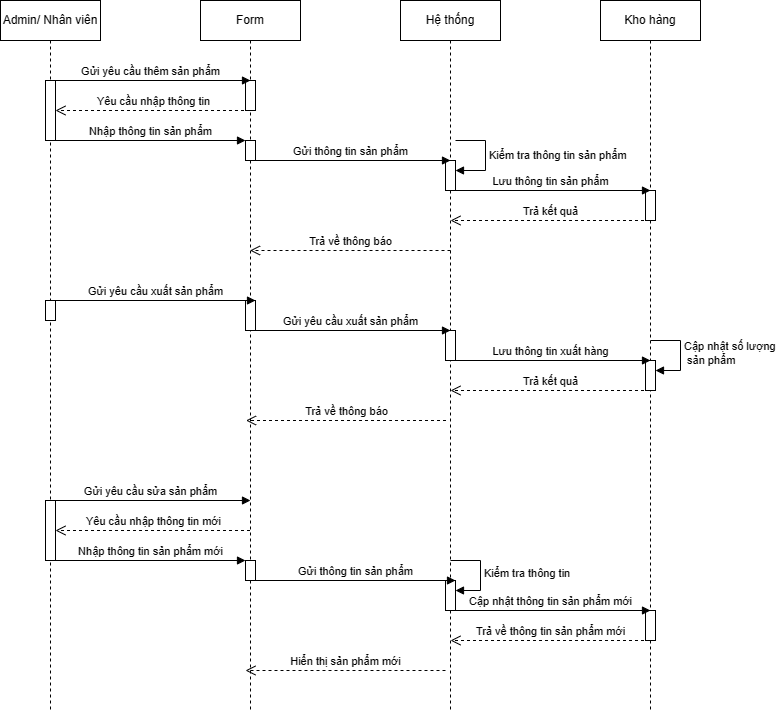

The diagram above was exported from draw.io. Its source (the exported page's mxGraphModel, read from the mxfile embedded in the PNG):
<mxGraphModel dx="1112" dy="465" grid="1" gridSize="10" guides="1" tooltips="1" connect="1" arrows="1" fold="1" page="1" pageScale="1" pageWidth="850" pageHeight="1100" math="0" shadow="0">
  <root>
    <mxCell id="0" />
    <mxCell id="1" parent="0" />
    <mxCell id="oiBcqidoK81a1nbvwfOy-1" value="Admin/ Nhân viên" style="shape=umlLifeline;perimeter=lifelinePerimeter;whiteSpace=wrap;html=1;container=1;dropTarget=0;collapsible=0;recursiveResize=0;outlineConnect=0;portConstraint=eastwest;newEdgeStyle={&quot;curved&quot;:0,&quot;rounded&quot;:0};" parent="1" vertex="1">
      <mxGeometry x="40" y="60" width="100" height="710" as="geometry" />
    </mxCell>
    <mxCell id="oiBcqidoK81a1nbvwfOy-2" value="" style="html=1;points=[[0,0,0,0,5],[0,1,0,0,-5],[1,0,0,0,5],[1,1,0,0,-5]];perimeter=orthogonalPerimeter;outlineConnect=0;targetShapes=umlLifeline;portConstraint=eastwest;newEdgeStyle={&quot;curved&quot;:0,&quot;rounded&quot;:0};" parent="oiBcqidoK81a1nbvwfOy-1" vertex="1">
      <mxGeometry x="45" y="80" width="10" height="60" as="geometry" />
    </mxCell>
    <mxCell id="oiBcqidoK81a1nbvwfOy-45" value="" style="html=1;points=[[0,0,0,0,5],[0,1,0,0,-5],[1,0,0,0,5],[1,1,0,0,-5]];perimeter=orthogonalPerimeter;outlineConnect=0;targetShapes=umlLifeline;portConstraint=eastwest;newEdgeStyle={&quot;curved&quot;:0,&quot;rounded&quot;:0};" parent="oiBcqidoK81a1nbvwfOy-1" vertex="1">
      <mxGeometry x="45" y="300" width="10" height="20" as="geometry" />
    </mxCell>
    <mxCell id="oiBcqidoK81a1nbvwfOy-4" value="Form" style="shape=umlLifeline;perimeter=lifelinePerimeter;whiteSpace=wrap;html=1;container=1;dropTarget=0;collapsible=0;recursiveResize=0;outlineConnect=0;portConstraint=eastwest;newEdgeStyle={&quot;curved&quot;:0,&quot;rounded&quot;:0};" parent="1" vertex="1">
      <mxGeometry x="240" y="60" width="100" height="710" as="geometry" />
    </mxCell>
    <mxCell id="oiBcqidoK81a1nbvwfOy-5" value="" style="html=1;points=[[0,0,0,0,5],[0,1,0,0,-5],[1,0,0,0,5],[1,1,0,0,-5]];perimeter=orthogonalPerimeter;outlineConnect=0;targetShapes=umlLifeline;portConstraint=eastwest;newEdgeStyle={&quot;curved&quot;:0,&quot;rounded&quot;:0};" parent="oiBcqidoK81a1nbvwfOy-4" vertex="1">
      <mxGeometry x="45" y="80" width="10" height="30" as="geometry" />
    </mxCell>
    <mxCell id="oiBcqidoK81a1nbvwfOy-6" value="" style="html=1;points=[[0,0,0,0,5],[0,1,0,0,-5],[1,0,0,0,5],[1,1,0,0,-5]];perimeter=orthogonalPerimeter;outlineConnect=0;targetShapes=umlLifeline;portConstraint=eastwest;newEdgeStyle={&quot;curved&quot;:0,&quot;rounded&quot;:0};" parent="oiBcqidoK81a1nbvwfOy-4" vertex="1">
      <mxGeometry x="45" y="140" width="10" height="20" as="geometry" />
    </mxCell>
    <mxCell id="oiBcqidoK81a1nbvwfOy-48" value="" style="html=1;points=[[0,0,0,0,5],[0,1,0,0,-5],[1,0,0,0,5],[1,1,0,0,-5]];perimeter=orthogonalPerimeter;outlineConnect=0;targetShapes=umlLifeline;portConstraint=eastwest;newEdgeStyle={&quot;curved&quot;:0,&quot;rounded&quot;:0};" parent="oiBcqidoK81a1nbvwfOy-4" vertex="1">
      <mxGeometry x="45" y="300" width="10" height="30" as="geometry" />
    </mxCell>
    <mxCell id="oiBcqidoK81a1nbvwfOy-8" value="Hệ thống" style="shape=umlLifeline;perimeter=lifelinePerimeter;whiteSpace=wrap;html=1;container=1;dropTarget=0;collapsible=0;recursiveResize=0;outlineConnect=0;portConstraint=eastwest;newEdgeStyle={&quot;curved&quot;:0,&quot;rounded&quot;:0};" parent="1" vertex="1">
      <mxGeometry x="440" y="60" width="100" height="710" as="geometry" />
    </mxCell>
    <mxCell id="oiBcqidoK81a1nbvwfOy-9" value="" style="html=1;points=[[0,0,0,0,5],[0,1,0,0,-5],[1,0,0,0,5],[1,1,0,0,-5]];perimeter=orthogonalPerimeter;outlineConnect=0;targetShapes=umlLifeline;portConstraint=eastwest;newEdgeStyle={&quot;curved&quot;:0,&quot;rounded&quot;:0};" parent="oiBcqidoK81a1nbvwfOy-8" vertex="1">
      <mxGeometry x="45" y="160" width="10" height="30" as="geometry" />
    </mxCell>
    <mxCell id="oiBcqidoK81a1nbvwfOy-10" value="Kiểm tra thông tin sản phẩm" style="html=1;align=left;spacingLeft=2;endArrow=block;rounded=0;edgeStyle=orthogonalEdgeStyle;curved=0;rounded=0;" parent="oiBcqidoK81a1nbvwfOy-8" target="oiBcqidoK81a1nbvwfOy-9" edge="1">
      <mxGeometry relative="1" as="geometry">
        <mxPoint x="55" y="140" as="sourcePoint" />
        <Array as="points">
          <mxPoint x="85" y="170" />
        </Array>
      </mxGeometry>
    </mxCell>
    <mxCell id="oiBcqidoK81a1nbvwfOy-12" value="" style="html=1;points=[[0,0,0,0,5],[0,1,0,0,-5],[1,0,0,0,5],[1,1,0,0,-5]];perimeter=orthogonalPerimeter;outlineConnect=0;targetShapes=umlLifeline;portConstraint=eastwest;newEdgeStyle={&quot;curved&quot;:0,&quot;rounded&quot;:0};" parent="oiBcqidoK81a1nbvwfOy-8" vertex="1">
      <mxGeometry x="45" y="580" width="10" height="30" as="geometry" />
    </mxCell>
    <mxCell id="oiBcqidoK81a1nbvwfOy-13" value="Kiểm tra thông tin" style="html=1;align=left;spacingLeft=2;endArrow=block;rounded=0;edgeStyle=orthogonalEdgeStyle;curved=0;rounded=0;" parent="oiBcqidoK81a1nbvwfOy-8" target="oiBcqidoK81a1nbvwfOy-12" edge="1">
      <mxGeometry relative="1" as="geometry">
        <mxPoint x="50" y="560" as="sourcePoint" />
        <Array as="points">
          <mxPoint x="80" y="590" />
        </Array>
      </mxGeometry>
    </mxCell>
    <mxCell id="oiBcqidoK81a1nbvwfOy-50" value="" style="html=1;points=[[0,0,0,0,5],[0,1,0,0,-5],[1,0,0,0,5],[1,1,0,0,-5]];perimeter=orthogonalPerimeter;outlineConnect=0;targetShapes=umlLifeline;portConstraint=eastwest;newEdgeStyle={&quot;curved&quot;:0,&quot;rounded&quot;:0};" parent="oiBcqidoK81a1nbvwfOy-8" vertex="1">
      <mxGeometry x="45" y="330" width="10" height="30" as="geometry" />
    </mxCell>
    <mxCell id="oiBcqidoK81a1nbvwfOy-14" value="Yêu cầu nhập thông tin" style="html=1;verticalAlign=bottom;endArrow=open;dashed=1;endSize=8;curved=0;rounded=0;" parent="1" edge="1">
      <mxGeometry relative="1" as="geometry">
        <mxPoint x="289.5" y="170" as="sourcePoint" />
        <mxPoint x="95" y="170" as="targetPoint" />
        <Array as="points">
          <mxPoint x="190" y="170" />
        </Array>
      </mxGeometry>
    </mxCell>
    <mxCell id="oiBcqidoK81a1nbvwfOy-15" value="Nhập thông tin sản phẩm" style="html=1;verticalAlign=bottom;endArrow=block;curved=0;rounded=0;" parent="1" source="oiBcqidoK81a1nbvwfOy-2" target="oiBcqidoK81a1nbvwfOy-6" edge="1">
      <mxGeometry width="80" relative="1" as="geometry">
        <mxPoint x="120" y="220" as="sourcePoint" />
        <mxPoint x="350" y="220" as="targetPoint" />
      </mxGeometry>
    </mxCell>
    <mxCell id="oiBcqidoK81a1nbvwfOy-16" value="Gửi yêu cầu thêm sản phẩm" style="html=1;verticalAlign=bottom;endArrow=block;curved=0;rounded=0;" parent="1" edge="1">
      <mxGeometry width="80" relative="1" as="geometry">
        <mxPoint x="90" y="140" as="sourcePoint" />
        <mxPoint x="290" y="140" as="targetPoint" />
      </mxGeometry>
    </mxCell>
    <mxCell id="oiBcqidoK81a1nbvwfOy-17" value="Gửi thông tin sản phẩm" style="html=1;verticalAlign=bottom;endArrow=block;curved=0;rounded=0;" parent="1" edge="1">
      <mxGeometry width="80" relative="1" as="geometry">
        <mxPoint x="290" y="220" as="sourcePoint" />
        <mxPoint x="490" y="220" as="targetPoint" />
      </mxGeometry>
    </mxCell>
    <mxCell id="oiBcqidoK81a1nbvwfOy-18" value="Trả kết quả" style="html=1;verticalAlign=bottom;endArrow=open;dashed=1;endSize=8;curved=0;rounded=0;" parent="1" edge="1">
      <mxGeometry relative="1" as="geometry">
        <mxPoint x="689.5" y="280" as="sourcePoint" />
        <mxPoint x="490" y="280" as="targetPoint" />
        <Array as="points">
          <mxPoint x="565" y="280" />
        </Array>
      </mxGeometry>
    </mxCell>
    <mxCell id="oiBcqidoK81a1nbvwfOy-19" value="Kho hàng" style="shape=umlLifeline;perimeter=lifelinePerimeter;whiteSpace=wrap;html=1;container=1;dropTarget=0;collapsible=0;recursiveResize=0;outlineConnect=0;portConstraint=eastwest;newEdgeStyle={&quot;curved&quot;:0,&quot;rounded&quot;:0};" parent="1" vertex="1">
      <mxGeometry x="640" y="60" width="100" height="710" as="geometry" />
    </mxCell>
    <mxCell id="oiBcqidoK81a1nbvwfOy-20" value="" style="html=1;points=[[0,0,0,0,5],[0,1,0,0,-5],[1,0,0,0,5],[1,1,0,0,-5]];perimeter=orthogonalPerimeter;outlineConnect=0;targetShapes=umlLifeline;portConstraint=eastwest;newEdgeStyle={&quot;curved&quot;:0,&quot;rounded&quot;:0};" parent="oiBcqidoK81a1nbvwfOy-19" vertex="1">
      <mxGeometry x="45" y="190" width="10" height="30" as="geometry" />
    </mxCell>
    <mxCell id="oiBcqidoK81a1nbvwfOy-22" value="" style="html=1;points=[[0,0,0,0,5],[0,1,0,0,-5],[1,0,0,0,5],[1,1,0,0,-5]];perimeter=orthogonalPerimeter;outlineConnect=0;targetShapes=umlLifeline;portConstraint=eastwest;newEdgeStyle={&quot;curved&quot;:0,&quot;rounded&quot;:0};" parent="oiBcqidoK81a1nbvwfOy-19" vertex="1">
      <mxGeometry x="45" y="610" width="10" height="30" as="geometry" />
    </mxCell>
    <mxCell id="oiBcqidoK81a1nbvwfOy-53" value="" style="html=1;points=[[0,0,0,0,5],[0,1,0,0,-5],[1,0,0,0,5],[1,1,0,0,-5]];perimeter=orthogonalPerimeter;outlineConnect=0;targetShapes=umlLifeline;portConstraint=eastwest;newEdgeStyle={&quot;curved&quot;:0,&quot;rounded&quot;:0};" parent="oiBcqidoK81a1nbvwfOy-19" vertex="1">
      <mxGeometry x="45" y="360" width="10" height="30" as="geometry" />
    </mxCell>
    <mxCell id="oiBcqidoK81a1nbvwfOy-54" value="Cập nhật số lượng&lt;br&gt;&amp;nbsp;sản phẩm" style="html=1;align=left;spacingLeft=2;endArrow=block;rounded=0;edgeStyle=orthogonalEdgeStyle;curved=0;rounded=0;" parent="oiBcqidoK81a1nbvwfOy-19" target="oiBcqidoK81a1nbvwfOy-53" edge="1">
      <mxGeometry relative="1" as="geometry">
        <mxPoint x="50" y="340" as="sourcePoint" />
        <Array as="points">
          <mxPoint x="80" y="370" />
        </Array>
      </mxGeometry>
    </mxCell>
    <mxCell id="oiBcqidoK81a1nbvwfOy-23" value="Trả về thông báo" style="html=1;verticalAlign=bottom;endArrow=open;dashed=1;endSize=8;curved=0;rounded=0;" parent="1" target="oiBcqidoK81a1nbvwfOy-4" edge="1">
      <mxGeometry relative="1" as="geometry">
        <mxPoint x="490" y="310" as="sourcePoint" />
        <mxPoint x="310" y="310" as="targetPoint" />
        <Array as="points">
          <mxPoint x="385" y="310" />
        </Array>
      </mxGeometry>
    </mxCell>
    <mxCell id="oiBcqidoK81a1nbvwfOy-24" value="Lưu thông tin sản phẩm" style="html=1;verticalAlign=bottom;endArrow=block;curved=0;rounded=0;" parent="1" edge="1">
      <mxGeometry width="80" relative="1" as="geometry">
        <mxPoint x="490" y="250" as="sourcePoint" />
        <mxPoint x="690" y="250" as="targetPoint" />
      </mxGeometry>
    </mxCell>
    <mxCell id="oiBcqidoK81a1nbvwfOy-31" value="" style="html=1;points=[[0,0,0,0,5],[0,1,0,0,-5],[1,0,0,0,5],[1,1,0,0,-5]];perimeter=orthogonalPerimeter;outlineConnect=0;targetShapes=umlLifeline;portConstraint=eastwest;newEdgeStyle={&quot;curved&quot;:0,&quot;rounded&quot;:0};" parent="1" vertex="1">
      <mxGeometry x="85" y="560" width="10" height="60" as="geometry" />
    </mxCell>
    <mxCell id="oiBcqidoK81a1nbvwfOy-32" value="Gửi yêu cầu sửa sản phẩm" style="html=1;verticalAlign=bottom;endArrow=block;curved=0;rounded=0;" parent="1" edge="1">
      <mxGeometry width="80" relative="1" as="geometry">
        <mxPoint x="90" y="560" as="sourcePoint" />
        <mxPoint x="290" y="560" as="targetPoint" />
      </mxGeometry>
    </mxCell>
    <mxCell id="oiBcqidoK81a1nbvwfOy-33" value="Yêu cầu nhập thông tin mới" style="html=1;verticalAlign=bottom;endArrow=open;dashed=1;endSize=8;curved=0;rounded=0;" parent="1" edge="1">
      <mxGeometry relative="1" as="geometry">
        <mxPoint x="289.5" y="590" as="sourcePoint" />
        <mxPoint x="95" y="590" as="targetPoint" />
        <Array as="points">
          <mxPoint x="190" y="590" />
        </Array>
      </mxGeometry>
    </mxCell>
    <mxCell id="oiBcqidoK81a1nbvwfOy-34" value="Nhập thông tin sản phẩm mới" style="html=1;verticalAlign=bottom;endArrow=block;curved=0;rounded=0;" parent="1" source="oiBcqidoK81a1nbvwfOy-31" target="oiBcqidoK81a1nbvwfOy-35" edge="1">
      <mxGeometry width="80" relative="1" as="geometry">
        <mxPoint x="120" y="640" as="sourcePoint" />
        <mxPoint x="350" y="640" as="targetPoint" />
      </mxGeometry>
    </mxCell>
    <mxCell id="oiBcqidoK81a1nbvwfOy-35" value="" style="html=1;points=[[0,0,0,0,5],[0,1,0,0,-5],[1,0,0,0,5],[1,1,0,0,-5]];perimeter=orthogonalPerimeter;outlineConnect=0;targetShapes=umlLifeline;portConstraint=eastwest;newEdgeStyle={&quot;curved&quot;:0,&quot;rounded&quot;:0};" parent="1" vertex="1">
      <mxGeometry x="285" y="620" width="10" height="20" as="geometry" />
    </mxCell>
    <mxCell id="oiBcqidoK81a1nbvwfOy-36" value="Gửi thông tin sản phẩm" style="html=1;verticalAlign=bottom;endArrow=block;curved=0;rounded=0;" parent="1" edge="1">
      <mxGeometry width="80" relative="1" as="geometry">
        <mxPoint x="295" y="640" as="sourcePoint" />
        <mxPoint x="495" y="640" as="targetPoint" />
      </mxGeometry>
    </mxCell>
    <mxCell id="oiBcqidoK81a1nbvwfOy-37" value="Cập nhật thông tin sản phẩm mới" style="html=1;verticalAlign=bottom;endArrow=block;curved=0;rounded=0;" parent="1" edge="1">
      <mxGeometry width="80" relative="1" as="geometry">
        <mxPoint x="490" y="670" as="sourcePoint" />
        <mxPoint x="690" y="670" as="targetPoint" />
      </mxGeometry>
    </mxCell>
    <mxCell id="oiBcqidoK81a1nbvwfOy-38" value="Trả về thông tin sản phẩm mới" style="html=1;verticalAlign=bottom;endArrow=open;dashed=1;endSize=8;curved=0;rounded=0;" parent="1" edge="1">
      <mxGeometry relative="1" as="geometry">
        <mxPoint x="689.5" y="700" as="sourcePoint" />
        <mxPoint x="490" y="700" as="targetPoint" />
        <Array as="points">
          <mxPoint x="565" y="700" />
        </Array>
      </mxGeometry>
    </mxCell>
    <mxCell id="oiBcqidoK81a1nbvwfOy-39" value="Hiển thị sản phẩm mới" style="html=1;verticalAlign=bottom;endArrow=open;dashed=1;endSize=8;curved=0;rounded=0;" parent="1" edge="1">
      <mxGeometry relative="1" as="geometry">
        <mxPoint x="485" y="730" as="sourcePoint" />
        <mxPoint x="285" y="730" as="targetPoint" />
        <Array as="points" />
      </mxGeometry>
    </mxCell>
    <mxCell id="oiBcqidoK81a1nbvwfOy-47" value="Gửi yêu cầu xuất sản phẩm" style="html=1;verticalAlign=bottom;endArrow=block;curved=0;rounded=0;" parent="1" edge="1">
      <mxGeometry width="80" relative="1" as="geometry">
        <mxPoint x="95" y="360" as="sourcePoint" />
        <mxPoint x="295" y="360" as="targetPoint" />
      </mxGeometry>
    </mxCell>
    <mxCell id="oiBcqidoK81a1nbvwfOy-49" value="Gửi yêu cầu xuất sản phẩm" style="html=1;verticalAlign=bottom;endArrow=block;curved=0;rounded=0;exitX=0.5;exitY=1;exitDx=0;exitDy=0;exitPerimeter=0;" parent="1" source="oiBcqidoK81a1nbvwfOy-48" edge="1">
      <mxGeometry width="80" relative="1" as="geometry">
        <mxPoint x="300" y="390" as="sourcePoint" />
        <mxPoint x="490" y="390" as="targetPoint" />
      </mxGeometry>
    </mxCell>
    <mxCell id="oiBcqidoK81a1nbvwfOy-51" value="Lưu thông tin xuất hàng" style="html=1;verticalAlign=bottom;endArrow=block;curved=0;rounded=0;" parent="1" edge="1">
      <mxGeometry width="80" relative="1" as="geometry">
        <mxPoint x="490" y="420" as="sourcePoint" />
        <mxPoint x="690" y="420" as="targetPoint" />
      </mxGeometry>
    </mxCell>
    <mxCell id="oiBcqidoK81a1nbvwfOy-55" value="Trả kết quả" style="html=1;verticalAlign=bottom;endArrow=open;dashed=1;endSize=8;curved=0;rounded=0;" parent="1" edge="1">
      <mxGeometry relative="1" as="geometry">
        <mxPoint x="689.5" y="450" as="sourcePoint" />
        <mxPoint x="490" y="450" as="targetPoint" />
        <Array as="points">
          <mxPoint x="565" y="450" />
        </Array>
      </mxGeometry>
    </mxCell>
    <mxCell id="oiBcqidoK81a1nbvwfOy-56" value="Trả về thông báo" style="html=1;verticalAlign=bottom;endArrow=open;dashed=1;endSize=8;curved=0;rounded=0;" parent="1" edge="1">
      <mxGeometry relative="1" as="geometry">
        <mxPoint x="485.5" y="480" as="sourcePoint" />
        <mxPoint x="285.5" y="480" as="targetPoint" />
        <Array as="points">
          <mxPoint x="380.5" y="480" />
        </Array>
      </mxGeometry>
    </mxCell>
  </root>
</mxGraphModel>